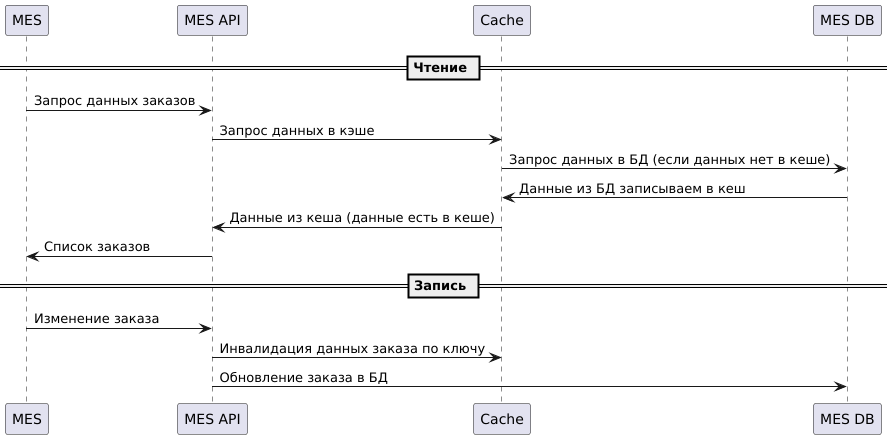

The diagram above was rendered by PlantUML. Its source (embedded in the PNG):
@startuml
participant "MES"
participant "MES API"
participant "Cache"
participant "MES DB"

== Чтение ==
"MES" -> "MES API": Запрос данных заказов
"MES API" -> "Cache": Запрос данных в кэше
"Cache" -> "MES DB": Запрос данных в БД (если данных нет в кеше)
"MES DB" -> "Cache": Данные из БД записываем в кеш
"Cache" -> "MES API": Данные из кеша (данные есть в кеше)
"MES API" -> "MES": Список заказов
== Запись ==
MES -> "MES API": Изменение заказа
"MES API" -> "Cache": Инвалидация данных заказа по ключу
"MES API" -> "MES DB": Обновление заказа в БД

@enduml